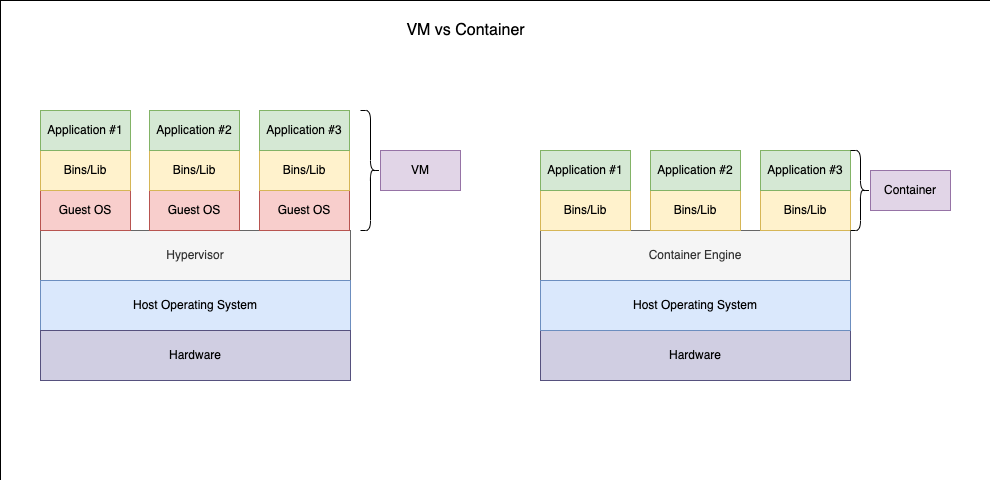

The diagram above was exported from draw.io. Its source (the exported page's mxGraphModel, read from the mxfile embedded in the PNG):
<mxGraphModel dx="1298" dy="809" grid="1" gridSize="10" guides="1" tooltips="1" connect="1" arrows="1" fold="1" page="1" pageScale="1" pageWidth="850" pageHeight="1100" math="0" shadow="0">
  <root>
    <mxCell id="DSBDGrEVbXt4FtNWxMHe-0" />
    <mxCell id="DSBDGrEVbXt4FtNWxMHe-1" parent="DSBDGrEVbXt4FtNWxMHe-0" />
    <mxCell id="fsRVxX1ulMG00IqMdO_h-1" value="" style="rounded=0;whiteSpace=wrap;html=1;strokeWidth=0;" parent="DSBDGrEVbXt4FtNWxMHe-1" vertex="1">
      <mxGeometry y="490" width="990" height="480" as="geometry" />
    </mxCell>
    <mxCell id="fsRVxX1ulMG00IqMdO_h-2" value="Hypervisor" style="rounded=0;whiteSpace=wrap;html=1;fillColor=#f5f5f5;fontColor=#333333;strokeColor=#666666;" parent="DSBDGrEVbXt4FtNWxMHe-1" vertex="1">
      <mxGeometry x="40" y="720" width="310" height="50" as="geometry" />
    </mxCell>
    <mxCell id="fsRVxX1ulMG00IqMdO_h-3" value="Host Operating System" style="rounded=0;whiteSpace=wrap;html=1;fillColor=#dae8fc;strokeColor=#6c8ebf;" parent="DSBDGrEVbXt4FtNWxMHe-1" vertex="1">
      <mxGeometry x="40" y="770" width="310" height="50" as="geometry" />
    </mxCell>
    <mxCell id="fsRVxX1ulMG00IqMdO_h-4" value="Hardware" style="rounded=0;whiteSpace=wrap;html=1;fillColor=#d0cee2;strokeColor=#56517e;" parent="DSBDGrEVbXt4FtNWxMHe-1" vertex="1">
      <mxGeometry x="40" y="820" width="310" height="50" as="geometry" />
    </mxCell>
    <mxCell id="fsRVxX1ulMG00IqMdO_h-5" value="Container Engine" style="rounded=0;whiteSpace=wrap;html=1;fillColor=#f5f5f5;fontColor=#333333;strokeColor=#666666;" parent="DSBDGrEVbXt4FtNWxMHe-1" vertex="1">
      <mxGeometry x="540" y="720" width="310" height="50" as="geometry" />
    </mxCell>
    <mxCell id="fsRVxX1ulMG00IqMdO_h-6" value="Hardware" style="rounded=0;whiteSpace=wrap;html=1;fillColor=#d0cee2;strokeColor=#56517e;" parent="DSBDGrEVbXt4FtNWxMHe-1" vertex="1">
      <mxGeometry x="540" y="820" width="310" height="50" as="geometry" />
    </mxCell>
    <mxCell id="fsRVxX1ulMG00IqMdO_h-7" value="Host Operating System" style="rounded=0;whiteSpace=wrap;html=1;fillColor=#dae8fc;strokeColor=#6c8ebf;" parent="DSBDGrEVbXt4FtNWxMHe-1" vertex="1">
      <mxGeometry x="540" y="770" width="310" height="50" as="geometry" />
    </mxCell>
    <mxCell id="fsRVxX1ulMG00IqMdO_h-8" value="Guest OS" style="rounded=0;whiteSpace=wrap;html=1;fillColor=#f8cecc;strokeColor=#b85450;" parent="DSBDGrEVbXt4FtNWxMHe-1" vertex="1">
      <mxGeometry x="40" y="680" width="90" height="40" as="geometry" />
    </mxCell>
    <mxCell id="fsRVxX1ulMG00IqMdO_h-11" value="Bins/Lib" style="rounded=0;whiteSpace=wrap;html=1;fillColor=#fff2cc;strokeColor=#d6b656;" parent="DSBDGrEVbXt4FtNWxMHe-1" vertex="1">
      <mxGeometry x="40" y="640" width="90" height="40" as="geometry" />
    </mxCell>
    <mxCell id="fsRVxX1ulMG00IqMdO_h-12" value="Application #1" style="rounded=0;whiteSpace=wrap;html=1;fillColor=#d5e8d4;strokeColor=#82b366;" parent="DSBDGrEVbXt4FtNWxMHe-1" vertex="1">
      <mxGeometry x="40" y="600" width="90" height="40" as="geometry" />
    </mxCell>
    <mxCell id="fsRVxX1ulMG00IqMdO_h-13" value="Guest OS" style="rounded=0;whiteSpace=wrap;html=1;fillColor=#f8cecc;strokeColor=#b85450;" parent="DSBDGrEVbXt4FtNWxMHe-1" vertex="1">
      <mxGeometry x="149" y="680" width="90" height="40" as="geometry" />
    </mxCell>
    <mxCell id="fsRVxX1ulMG00IqMdO_h-14" value="Bins/Lib" style="rounded=0;whiteSpace=wrap;html=1;fillColor=#fff2cc;strokeColor=#d6b656;" parent="DSBDGrEVbXt4FtNWxMHe-1" vertex="1">
      <mxGeometry x="149" y="640" width="90" height="40" as="geometry" />
    </mxCell>
    <mxCell id="fsRVxX1ulMG00IqMdO_h-15" value="Application #2" style="rounded=0;whiteSpace=wrap;html=1;fillColor=#d5e8d4;strokeColor=#82b366;" parent="DSBDGrEVbXt4FtNWxMHe-1" vertex="1">
      <mxGeometry x="149" y="600" width="90" height="40" as="geometry" />
    </mxCell>
    <mxCell id="fsRVxX1ulMG00IqMdO_h-16" value="Guest OS" style="rounded=0;whiteSpace=wrap;html=1;fillColor=#f8cecc;strokeColor=#b85450;" parent="DSBDGrEVbXt4FtNWxMHe-1" vertex="1">
      <mxGeometry x="259" y="680" width="90" height="40" as="geometry" />
    </mxCell>
    <mxCell id="fsRVxX1ulMG00IqMdO_h-17" value="Bins/Lib" style="rounded=0;whiteSpace=wrap;html=1;fillColor=#fff2cc;strokeColor=#d6b656;" parent="DSBDGrEVbXt4FtNWxMHe-1" vertex="1">
      <mxGeometry x="259" y="640" width="90" height="40" as="geometry" />
    </mxCell>
    <mxCell id="fsRVxX1ulMG00IqMdO_h-18" value="Application #3" style="rounded=0;whiteSpace=wrap;html=1;fillColor=#d5e8d4;strokeColor=#82b366;" parent="DSBDGrEVbXt4FtNWxMHe-1" vertex="1">
      <mxGeometry x="259" y="600" width="90" height="40" as="geometry" />
    </mxCell>
    <mxCell id="fsRVxX1ulMG00IqMdO_h-19" value="Bins/Lib" style="rounded=0;whiteSpace=wrap;html=1;fillColor=#fff2cc;strokeColor=#d6b656;" parent="DSBDGrEVbXt4FtNWxMHe-1" vertex="1">
      <mxGeometry x="540" y="680" width="90" height="40" as="geometry" />
    </mxCell>
    <mxCell id="fsRVxX1ulMG00IqMdO_h-20" value="Application #1" style="rounded=0;whiteSpace=wrap;html=1;fillColor=#d5e8d4;strokeColor=#82b366;" parent="DSBDGrEVbXt4FtNWxMHe-1" vertex="1">
      <mxGeometry x="540" y="640" width="90" height="40" as="geometry" />
    </mxCell>
    <mxCell id="fsRVxX1ulMG00IqMdO_h-21" value="Bins/Lib" style="rounded=0;whiteSpace=wrap;html=1;fillColor=#fff2cc;strokeColor=#d6b656;" parent="DSBDGrEVbXt4FtNWxMHe-1" vertex="1">
      <mxGeometry x="650" y="680" width="90" height="40" as="geometry" />
    </mxCell>
    <mxCell id="fsRVxX1ulMG00IqMdO_h-22" value="Application #2" style="rounded=0;whiteSpace=wrap;html=1;fillColor=#d5e8d4;strokeColor=#82b366;" parent="DSBDGrEVbXt4FtNWxMHe-1" vertex="1">
      <mxGeometry x="650" y="640" width="90" height="40" as="geometry" />
    </mxCell>
    <mxCell id="fsRVxX1ulMG00IqMdO_h-23" value="Bins/Lib" style="rounded=0;whiteSpace=wrap;html=1;fillColor=#fff2cc;strokeColor=#d6b656;" parent="DSBDGrEVbXt4FtNWxMHe-1" vertex="1">
      <mxGeometry x="760" y="680" width="90" height="40" as="geometry" />
    </mxCell>
    <mxCell id="fsRVxX1ulMG00IqMdO_h-24" value="Application #3" style="rounded=0;whiteSpace=wrap;html=1;fillColor=#d5e8d4;strokeColor=#82b366;" parent="DSBDGrEVbXt4FtNWxMHe-1" vertex="1">
      <mxGeometry x="760" y="640" width="90" height="40" as="geometry" />
    </mxCell>
    <mxCell id="fsRVxX1ulMG00IqMdO_h-25" value="" style="shape=curlyBracket;whiteSpace=wrap;html=1;rounded=1;flipH=1;" parent="DSBDGrEVbXt4FtNWxMHe-1" vertex="1">
      <mxGeometry x="360" y="600" width="20" height="120" as="geometry" />
    </mxCell>
    <mxCell id="fsRVxX1ulMG00IqMdO_h-26" value="VM" style="rounded=0;whiteSpace=wrap;html=1;fillColor=#e1d5e7;strokeColor=#9673a6;" parent="DSBDGrEVbXt4FtNWxMHe-1" vertex="1">
      <mxGeometry x="380" y="640" width="80" height="40" as="geometry" />
    </mxCell>
    <mxCell id="fsRVxX1ulMG00IqMdO_h-27" value="Container" style="rounded=0;whiteSpace=wrap;html=1;fillColor=#e1d5e7;strokeColor=#9673a6;" parent="DSBDGrEVbXt4FtNWxMHe-1" vertex="1">
      <mxGeometry x="870" y="660" width="80" height="40" as="geometry" />
    </mxCell>
    <mxCell id="fsRVxX1ulMG00IqMdO_h-28" value="" style="shape=curlyBracket;whiteSpace=wrap;html=1;rounded=1;flipH=1;" parent="DSBDGrEVbXt4FtNWxMHe-1" vertex="1">
      <mxGeometry x="850" y="640" width="20" height="80" as="geometry" />
    </mxCell>
    <mxCell id="fsRVxX1ulMG00IqMdO_h-29" value="&lt;font style=&quot;font-size: 16px&quot;&gt;VM vs Container&lt;/font&gt;" style="text;html=1;align=center;verticalAlign=middle;resizable=0;points=[];autosize=1;strokeColor=none;fillColor=none;" parent="DSBDGrEVbXt4FtNWxMHe-1" vertex="1">
      <mxGeometry x="400" y="510" width="130" height="20" as="geometry" />
    </mxCell>
  </root>
</mxGraphModel>